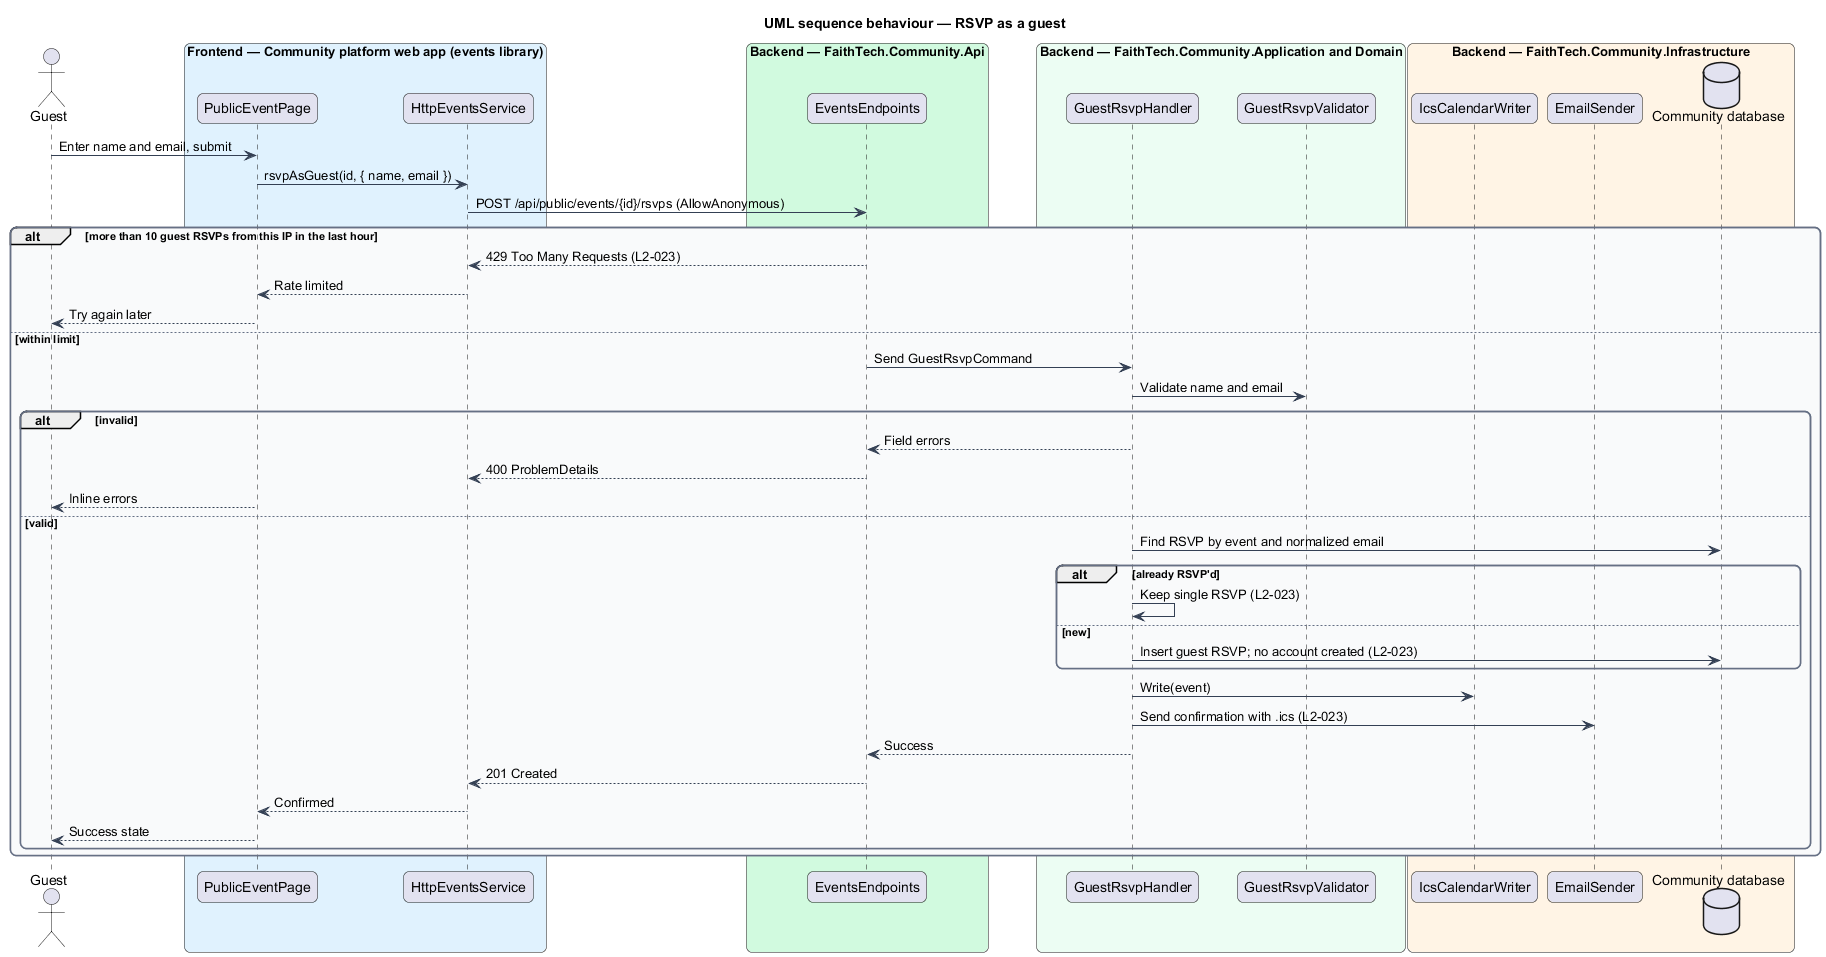

The diagram above was rendered by PlantUML. Its source (embedded in the PNG):
@startuml
title UML sequence behaviour — RSVP as a guest
skinparam backgroundColor #FFFFFF
skinparam shadowing false
skinparam roundcorner 12
skinparam defaultFontName Arial
skinparam ArrowColor #344054
skinparam rectangle {
  BorderColor #344054
  FontColor #101828
}
skinparam package {
  BorderColor #667085
  FontColor #101828
  BackgroundColor #F9FAFB
}
actor "Guest" as actor
box "Frontend — Community platform web app (events library)" #E0F2FE
  participant "PublicEventPage" as page
  participant "HttpEventsService" as svc
end box
box "Backend — FaithTech.Community.Api" #D1FADF
  participant "EventsEndpoints" as ep
end box
box "Backend — FaithTech.Community.Application and Domain" #ECFDF3
  participant "GuestRsvpHandler" as h
  participant "GuestRsvpValidator" as val
end box
box "Backend — FaithTech.Community.Infrastructure" #FFF4E5
  participant "IcsCalendarWriter" as ics
  participant "EmailSender" as mail
  database "Community database" as db
end box

actor -> page : Enter name and email, submit
page -> svc : rsvpAsGuest(id, { name, email })
svc -> ep : POST /api/public/events/{id}/rsvps (AllowAnonymous)
alt more than 10 guest RSVPs from this IP in the last hour
  ep --> svc : 429 Too Many Requests (L2-023)
  svc --> page : Rate limited
  page --> actor : Try again later
else within limit
  ep -> h : Send GuestRsvpCommand
  h -> val : Validate name and email
  alt invalid
    h --> ep : Field errors
    ep --> svc : 400 ProblemDetails
    page --> actor : Inline errors
  else valid
    h -> db : Find RSVP by event and normalized email
    alt already RSVP'd
      h -> h : Keep single RSVP (L2-023)
    else new
      h -> db : Insert guest RSVP; no account created (L2-023)
    end
    h -> ics : Write(event)
    h -> mail : Send confirmation with .ics (L2-023)
    h --> ep : Success
    ep --> svc : 201 Created
    svc --> page : Confirmed
    page --> actor : Success state
  end
end
@enduml